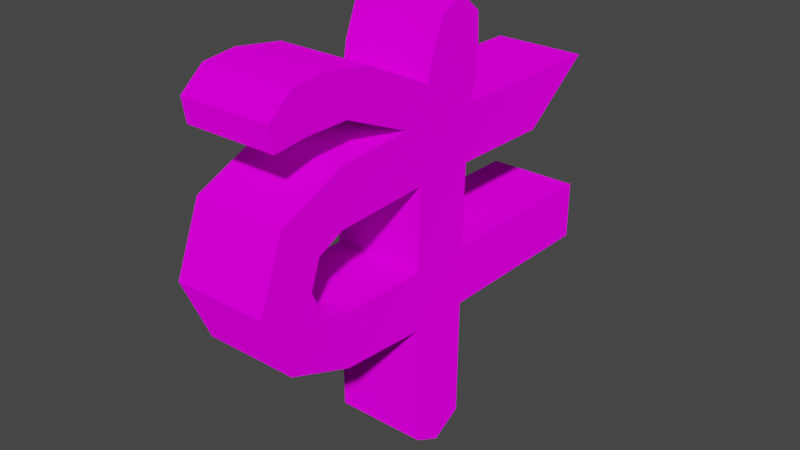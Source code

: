 # Source: rune_a.blend  (saved by Blender 2.91.10; exported with 4.5.12 LTS)
import bpy
from mathutils import Matrix  # noqa: F401  (used for matrix-valued properties, if any)

bpy.ops.wm.read_factory_settings(use_empty=True)
scene = bpy.context.scene
scene.name = 'Scene'

# ---- collections
col_collection = bpy.data.collections.new('Collection'); scene.collection.children.link(col_collection)

# ---- images (referenced by path relative to the original .blend; pixels are not part of the script)
import os
ASSET_DIR = os.environ.get("B2B_ASSET_DIR", "")  # directory of the original .blend (textures are referenced by path, not embedded)
HERE = os.path.dirname(os.path.abspath(__file__))  # packed textures are extracted next to this script under _unpacked/

def load_image(name, relpath, width, height, colorspace="sRGB"):
    """Load a texture the original file referenced (path relative to the .blend, or extracted next to this script)."""
    p = next((c for c in (os.path.join(HERE, relpath), os.path.join(ASSET_DIR, relpath)) if relpath and os.path.exists(c)), "")
    if p:
        img = bpy.data.images.load(p, check_existing=True)
        img.name = name
    else:  # same state as the original file: an image datablock whose file is absent (Cycles renders it pink)
        img = bpy.data.images.new(name, width, height)
        img.source = "FILE"
        img.filepath = "//" + (relpath or name)
    img.colorspace_settings.name = colorspace
    return img
img_rune_a_png = load_image('rune_a.png', 'rune_a.png', 1024, 1024, 'sRGB')

# ---- materials (node trees are filled in below, after node groups)
mat_material_001 = bpy.data.materials.new('Material.001')
mat_material_001.use_transparent_shadow = False

# ---- material node trees
mat_material_001.use_nodes = True; mat_material_001.node_tree.nodes.clear()
_N = mat_material_001.node_tree.nodes; _L = mat_material_001.node_tree.links
n0 = _N.new('ShaderNodeOutputMaterial'); n0.name = 'Material Output'; n0.location = (300, 300)
n1 = _N.new('ShaderNodeBsdfDiffuse'); n1.name = 'Diffuse BSDF'; n1.location = (10, 300)
n1.inputs[1].default_value = 0.5
n2 = _N.new('ShaderNodeTexImage'); n2.name = 'Image Texture'; n2.location = (-280, 280)
n2.image = img_rune_a_png
_L.new(n1.outputs[0], n0.inputs[0])
_L.new(n2.outputs[0], n1.inputs[0])
n0.is_active_output = True

# ---- world
world_world = bpy.data.worlds.new('World'); scene.world = world_world
world_world.use_nodes = True; world_world.node_tree.nodes.clear()
_N = world_world.node_tree.nodes; _L = world_world.node_tree.links
n0 = _N.new('ShaderNodeOutputWorld'); n0.name = 'World Output'; n0.location = (300, 300)
n1 = _N.new('ShaderNodeBackground'); n1.name = 'Background'; n1.location = (10, 300)
n1.inputs[0].default_value = (0.05088, 0.05088, 0.05088, 1.0)
_L.new(n1.outputs[0], n0.inputs[0])
n0.is_active_output = True
world_world.color = (0.05088, 0.05088, 0.05088)
world_world.use_sun_shadow = False
world_world.sun_shadow_jitter_overblur = 0.0

# ---- meshes
me_plane = bpy.data.meshes.new('Plane')
me_plane.from_pydata([(-4.453e-09, -0.06061, 0.07873), (5.26e-09, 0.06729, 0.08463), (7.907e-08, -0.0002757, 0.9557), (8.675e-08, 0.1015, 0.9398), (1.805e-10, -1.363e-17, 0.04708), (8.304e-08, 0.05229, 0.9815), (7.804e-09, -0.0657, 0.3443), (1.808e-08, 0.07047, 0.3443), (1.294e-08, 0.002383, 0.3443), (2.438e-08, 0.07047, 0.471), (1.924e-08, 0.002383, 0.471), (1.41e-08, -0.0657, 0.471), (2.859e-08, 0.08465, 0.7685), (2.345e-08, 0.01657, 0.7685), (4.824e-08, 0.4698, 0.338), (5.453e-08, 0.4698, 0.4647), (-9.661e-10, -0.2611, 0.4778), (-6.762e-09, -0.2611, 0.3611), (-5.475e-09, -0.3209, 0.4996), (-1.75e-08, -0.4034, 0.4171), (-7.502e-09, -0.3477, 0.5572), (-2.211e-08, -0.4644, 0.5572), (-5.86e-09, -0.326, 0.6169), (-1.789e-08, -0.4085, 0.6994), (-1.511e-09, -0.2684, 0.6438), (-7.306e-09, -0.2684, 0.7605), (1.622e-08, -0.05844, 0.6505), (2.65e-08, 0.07772, 0.6505), (2.136e-08, 0.00964, 0.6505), (5.856e-08, 0.1048, 0.8793), (5.342e-08, 0.03674, 0.8793), (5.729e-08, 0.4648, 0.7648), (4.368e-08, 0.3054, 0.6468), (4.828e-08, -0.03134, 0.8793), (1.831e-08, -0.05152, 0.7685), (3.123e-08, -0.03873, 0.8392), (1.226e-08, -0.1004, 0.7707), (1.951e-08, -0.1967, 0.9155), (6.9e-10, -0.2505, 0.837), (1.159e-08, -0.3015, 0.9314), (-6.577e-09, -0.3443, 0.8375), (6.235e-09, -0.3725, 0.9238), (-1.194e-08, -0.4153, 0.8299), (-5.166e-09, -0.4234, 0.881), (0.2, -0.06061, 0.07873), (0.2, 0.06729, 0.08463), (0.2, -0.0002757, 0.9557), (0.2, 0.1015, 0.9398), (0.2, -1.51e-08, 0.04708), (0.2, 0.05229, 0.9815), (0.2, -0.0657, 0.3443), (0.2, 0.07047, 0.3443), (0.2, 0.002383, 0.3443), (0.2, 0.07047, 0.471), (0.2, 0.002383, 0.471), (0.2, -0.0657, 0.471), (0.2, 0.08465, 0.7685), (0.2, 0.01657, 0.7685), (0.2, 0.4698, 0.338), (0.2, 0.4698, 0.4647), (0.2, -0.2611, 0.4778), (0.2, -0.2611, 0.3611), (0.2, -0.3209, 0.4996), (0.2, -0.4034, 0.4171), (0.2, -0.3477, 0.5572), (0.2, -0.4644, 0.5572), (0.2, -0.326, 0.6169), (0.2, -0.4085, 0.6994), (0.2, -0.2684, 0.6438), (0.2, -0.2684, 0.7605), (0.2, -0.05844, 0.6505), (0.2, 0.07772, 0.6505), (0.2, 0.00964, 0.6505), (0.2, 0.1048, 0.8793), (0.2, 0.03674, 0.8793), (0.2, 0.4648, 0.7648), (0.2, 0.3054, 0.6468), (0.2, -0.05152, 0.7685), (0.2, -0.03134, 0.8793), (0.2, -0.03873, 0.8392), (0.2, -0.1004, 0.7707), (0.2, -0.1967, 0.9155), (0.2, -0.2505, 0.837), (0.2, -0.3015, 0.9314), (0.2, -0.3443, 0.8375), (0.2, -0.3725, 0.9238), (0.2, -0.4153, 0.8299), (0.2, -0.4234, 0.881)], [], [(30, 5, 3, 29), (33, 2, 5, 30), (0, 6, 8, 4), (4, 8, 7, 1), (6, 11, 10, 8), (8, 10, 9, 7), (26, 34, 13, 28), (28, 13, 12, 27), (9, 15, 14, 7), (6, 17, 16, 11), (17, 19, 18, 16), (19, 21, 20, 18), (21, 23, 22, 20), (23, 25, 24, 22), (10, 28, 27, 9), (11, 26, 28, 10), (34, 35, 33, 30, 13), (13, 30, 29, 12), (24, 25, 36, 34, 26), (12, 31, 32, 27), (34, 36, 35), (36, 38, 37, 35), (38, 40, 39, 37), (40, 42, 43, 41, 39), (74, 73, 47, 49), (78, 74, 49, 46), (44, 48, 52, 50), (48, 45, 51, 52), (50, 52, 54, 55), (52, 51, 53, 54), (70, 72, 57, 77), (72, 71, 56, 57), (53, 51, 58, 59), (50, 55, 60, 61), (61, 60, 62, 63), (63, 62, 64, 65), (65, 64, 66, 67), (67, 66, 68, 69), (54, 53, 71, 72), (55, 54, 72, 70), (77, 57, 74, 78, 79), (57, 56, 73, 74), (68, 70, 77, 80, 69), (56, 71, 76, 75), (77, 79, 80), (80, 79, 81, 82), (82, 81, 83, 84), (84, 83, 85, 87, 86), (9, 27, 71, 53), (38, 36, 80, 82), (4, 1, 45, 48), (29, 3, 47, 73), (16, 18, 62, 60), (37, 39, 83, 81), (5, 2, 46, 49), (19, 17, 61, 63), (40, 38, 82, 84), (0, 4, 48, 44), (12, 29, 73, 56), (43, 42, 86, 87), (3, 5, 49, 47), (18, 20, 64, 62), (35, 34, 77, 79), (39, 41, 85, 83), (21, 19, 63, 65), (2, 33, 78, 46), (42, 40, 84, 86), (33, 35, 79, 78), (41, 43, 87, 85), (1, 7, 51, 45), (20, 22, 66, 64), (36, 25, 69, 80), (14, 15, 59, 58), (23, 21, 65, 67), (7, 14, 58, 51), (24, 26, 70, 68), (15, 9, 53, 59), (34, 36, 80, 77), (22, 24, 68, 66), (32, 31, 75, 76), (25, 23, 67, 69), (11, 16, 60, 55), (27, 32, 76, 71), (35, 37, 81, 79), (6, 0, 44, 50), (17, 6, 50, 61), (31, 12, 56, 75), (26, 11, 55, 70)])
_uv = me_plane.uv_layers.new(name='UVMap')
_uv.uv.foreach_set('vector', [0.05765, 0.1646, 0.01897, 0.1312, 0.04939, 0.1216, 0.07558, 0.1361, 0.03971, 0.1931, 0.01593, 0.16, 0.01897, 0.1312, 0.05765, 0.1646, 0.367, 0.4162, 0.2546, 0.3484, 0.2725, 0.3199, 0.3962, 0.3992, 0.3962, 0.3992, 0.2725, 0.3199, 0.2904, 0.2914, 0.3982, 0.3611, 0.2546, 0.3484, 0.2015, 0.315, 0.2195, 0.2865, 0.2725, 0.3199, 0.2725, 0.3199, 0.2195, 0.2865, 0.2374, 0.2581, 0.2904, 0.2914, 0.1283, 0.2647, 0.08077, 0.2307, 0.0987, 0.2022, 0.1463, 0.2362, 0.1463, 0.2362, 0.0987, 0.2022, 0.1166, 0.1738, 0.1642, 0.2077, 0.2374, 0.2581, 0.3452, 0.09257, 0.3982, 0.1259, 0.2904, 0.2914, 0.2546, 0.3484, 0.196, 0.4258, 0.1472, 0.395, 0.2015, 0.315, 0.196, 0.4258, 0.1352, 0.4706, 0.1224, 0.4143, 0.1472, 0.395, 0.1352, 0.4706, 0.06044, 0.4592, 0.09118, 0.4103, 0.1224, 0.4143, 0.06044, 0.4592, 0.01564, 0.3983, 0.07191, 0.3855, 0.09118, 0.4103, 0.01564, 0.3983, 0.02701, 0.3236, 0.07585, 0.3543, 0.07191, 0.3855, 0.2195, 0.2865, 0.1463, 0.2362, 0.1642, 0.2077, 0.2374, 0.2581, 0.2015, 0.315, 0.1283, 0.2647, 0.1463, 0.2362, 0.2195, 0.2865, 0.08077, 0.2307, 0.05453, 0.2068, 0.03971, 0.1931, 0.05765, 0.1646, 0.0987, 0.2022, 0.0987, 0.2022, 0.05765, 0.1646, 0.07558, 0.1361, 0.1166, 0.1738, 0.07585, 0.3543, 0.02701, 0.3236, 0.06694, 0.2506, 0.08077, 0.2307, 0.1283, 0.2647, 0.1166, 0.1738, 0.2183, 0.01564, 0.2257, 0.1134, 0.1642, 0.2077, 0.5974, 0.3312, 0.6008, 0.3072, 0.5619, 0.3308, 0.6008, 0.3072, 0.5825, 0.2282, 0.5394, 0.2471, 0.5619, 0.3308, 0.5825, 0.2282, 0.5909, 0.1826, 0.5414, 0.1947, 0.5394, 0.2471, 0.5909, 0.1826, 0.6012, 0.1488, 0.5771, 0.1401, 0.5517, 0.1609, 0.5414, 0.1947, 0.05714, 0.1648, 0.07501, 0.1363, 0.04879, 0.1218, 0.0184, 0.1315, 0.03927, 0.1934, 0.05714, 0.1648, 0.0184, 0.1315, 0.01542, 0.1603, 0.3671, 0.4157, 0.3963, 0.3986, 0.2723, 0.3196, 0.2545, 0.3482, 0.3963, 0.3986, 0.3982, 0.3606, 0.2902, 0.2911, 0.2723, 0.3196, 0.2545, 0.3482, 0.2723, 0.3196, 0.2192, 0.2864, 0.2014, 0.3149, 0.2723, 0.3196, 0.2902, 0.2911, 0.2371, 0.2579, 0.2192, 0.2864, 0.1281, 0.2648, 0.1459, 0.2362, 0.09829, 0.2024, 0.08042, 0.2309, 0.1459, 0.2362, 0.1638, 0.2077, 0.1162, 0.1738, 0.09829, 0.2024, 0.2371, 0.2579, 0.2902, 0.2911, 0.3977, 0.1254, 0.3446, 0.09214, 0.2545, 0.3482, 0.2014, 0.3149, 0.1472, 0.395, 0.1961, 0.4257, 0.1961, 0.4257, 0.1472, 0.395, 0.1224, 0.4143, 0.1353, 0.4706, 0.1353, 0.4706, 0.1224, 0.4143, 0.09122, 0.4105, 0.06058, 0.4594, 0.06058, 0.4594, 0.09122, 0.4105, 0.0719, 0.3857, 0.01565, 0.3986, 0.01565, 0.3986, 0.0719, 0.3857, 0.07577, 0.3545, 0.02686, 0.3239, 0.2192, 0.2864, 0.2371, 0.2579, 0.1638, 0.2077, 0.1459, 0.2362, 0.2014, 0.3149, 0.2192, 0.2864, 0.1459, 0.2362, 0.1281, 0.2648, 0.08042, 0.2309, 0.09829, 0.2024, 0.05714, 0.1648, 0.03927, 0.1934, 0.05412, 0.207, 0.09829, 0.2024, 0.1162, 0.1738, 0.07501, 0.1363, 0.05714, 0.1648, 0.07577, 0.3545, 0.1281, 0.2648, 0.08042, 0.2309, 0.06663, 0.2508, 0.02686, 0.3239, 0.1162, 0.1738, 0.1638, 0.2077, 0.2251, 0.1133, 0.2174, 0.01549, 0.5978, 0.331, 0.5623, 0.3308, 0.6012, 0.3071, 0.6012, 0.3071, 0.5623, 0.3308, 0.5397, 0.2471, 0.5827, 0.2281, 0.5827, 0.2281, 0.5397, 0.2471, 0.5415, 0.1947, 0.591, 0.1824, 0.591, 0.1824, 0.5415, 0.1947, 0.5517, 0.1609, 0.5771, 0.1401, 0.6012, 0.1486, 0.8434, 0.5031, 0.8434, 0.4143, 0.9423, 0.4143, 0.9423, 0.5031, 0.4604, 0.5018, 0.5415, 0.5018, 0.5415, 0.6007, 0.4604, 0.6007, 0.6717, 0.667, 0.6717, 0.7051, 0.5728, 0.7051, 0.5728, 0.667, 0.2447, 0.6877, 0.2447, 0.7177, 0.1458, 0.7177, 0.1458, 0.6877, 0.8019, 0.5985, 0.8019, 0.63, 0.703, 0.63, 0.703, 0.5985, 0.2325, 0.5018, 0.285, 0.5018, 0.285, 0.6007, 0.2325, 0.6007, 0.2447, 0.7495, 0.2447, 0.7785, 0.1458, 0.7785, 0.1458, 0.7495, 0.01564, 0.6744, 0.01564, 0.5988, 0.1145, 0.5988, 0.1145, 0.6744, 0.414, 0.5018, 0.4604, 0.5018, 0.4604, 0.6007, 0.414, 0.6007, 0.6717, 0.6332, 0.6717, 0.667, 0.5728, 0.667, 0.5728, 0.6332, 0.2447, 0.632, 0.2447, 0.6877, 0.1458, 0.6877, 0.1458, 0.632, 0.3531, 0.5018, 0.3787, 0.5018, 0.3787, 0.6007, 0.3531, 0.6007, 0.2447, 0.7177, 0.2447, 0.7495, 0.1458, 0.7495, 0.1458, 0.7177, 0.8019, 0.63, 0.8019, 0.6614, 0.703, 0.6614, 0.703, 0.63, 0.703, 0.9191, 0.703, 0.8836, 0.8019, 0.8836, 0.8019, 0.9191, 0.285, 0.5018, 0.3203, 0.5018, 0.3203, 0.6007, 0.285, 0.6007, 0.01564, 0.75, 0.01564, 0.6744, 0.1145, 0.6744, 0.1145, 0.75, 0.2447, 0.7785, 0.2447, 0.8193, 0.1458, 0.8193, 0.1458, 0.7785, 0.3787, 0.5018, 0.414, 0.5018, 0.414, 0.6007, 0.3787, 0.6007, 0.2447, 0.8193, 0.2447, 0.8394, 0.1458, 0.8394, 0.1458, 0.8193, 0.3203, 0.5018, 0.3531, 0.5018, 0.3531, 0.6007, 0.3203, 0.6007, 0.6717, 0.7051, 0.6717, 0.8335, 0.5728, 0.8335, 0.5728, 0.7051, 0.8019, 0.6614, 0.8019, 0.6928, 0.703, 0.6928, 0.703, 0.6614, 0.01564, 0.9844, 0.01564, 0.9012, 0.1145, 0.9012, 0.1145, 0.9844, 0.8434, 0.7632, 0.8434, 0.7006, 0.9423, 0.7006, 0.9423, 0.7632, 0.01564, 0.8256, 0.01564, 0.75, 0.1145, 0.75, 0.1145, 0.8256, 0.8434, 0.9607, 0.8434, 0.7632, 0.9423, 0.7632, 0.9423, 0.9607, 0.8019, 0.7243, 0.8019, 0.8281, 0.703, 0.8281, 0.703, 0.7243, 0.8434, 0.7006, 0.8434, 0.5031, 0.9423, 0.5031, 0.9423, 0.7006, 0.703, 0.8836, 0.703, 0.8594, 0.8019, 0.8594, 0.8019, 0.8836, 0.8019, 0.6928, 0.8019, 0.7243, 0.703, 0.7243, 0.703, 0.6928, 0.8434, 0.3017, 0.8434, 0.2036, 0.9423, 0.2036, 0.9423, 0.3017, 0.01564, 0.9012, 0.01564, 0.8256, 0.1145, 0.8256, 0.1145, 0.9012, 0.8019, 0.5018, 0.8019, 0.5985, 0.703, 0.5985, 0.703, 0.5018, 0.8434, 0.4143, 0.8434, 0.3017, 0.9423, 0.3017, 0.9423, 0.4143, 0.1458, 0.5018, 0.2325, 0.5018, 0.2325, 0.6007, 0.1458, 0.6007, 0.6717, 0.5018, 0.6717, 0.6332, 0.5728, 0.6332, 0.5728, 0.5018, 0.01564, 0.5988, 0.01564, 0.5018, 0.1145, 0.5018, 0.1145, 0.5988, 0.8434, 0.2036, 0.8434, 0.01564, 0.9423, 0.01564, 0.9423, 0.2036, 0.4304, 0.8543, 0.4304, 0.9431, 0.3315, 0.9431, 0.3315, 0.8543])
me_plane.materials.append(mat_material_001)
me_plane.use_remesh_fix_poles = True
me_plane.use_remesh_preserve_attributes = False
me_plane.use_mirror_vertex_groups = False
me_plane.update()

# ---- objects
ob_empty = bpy.data.objects.new('Empty', None)
ob_plane = bpy.data.objects.new('Plane', me_plane)

# ---- transforms, parenting, visibility, modifiers, constraints
ob_empty.location = (0.0, 0.0, 0.5)
ob_empty.rotation_euler = (1.571, -0.0, 1.571)
ob_empty.scale = (0.2005, 0.2005, 0.2005)
ob_empty.empty_display_type = 'IMAGE'
ob_empty.empty_display_size = 5.0
ob_empty.lineart.crease_threshold = 0.0
ob_plane.location = (0.0, 0.0, 0.0)
ob_plane.lineart.crease_threshold = 0.0

# ---- collection membership
col_collection.objects.link(ob_empty)
col_collection.objects.link(ob_plane)

# ---- scene / render settings (as saved in the file)
scene.frame_start = 1; scene.frame_end = 250; scene.frame_set(1)
scene.render.engine = 'BLENDER_EEVEE_NEXT'
scene.cycles.use_denoising = False
scene.cycles.samples = 128
scene.cycles.sampling_pattern = 'TABULATED_SOBOL'
scene.cycles.use_adaptive_sampling = False
scene.cycles.use_light_tree = False
scene.view_settings.view_transform = 'Filmic'
bpy.context.view_layer.update()

# ---- added for rendering (the .blend has no active camera and no usable light): camera, sun
cam_auto = bpy.data.cameras.new('AutoCamera')
cam_auto.lens = 50.0
cam_auto.sensor_width = 36.0
cam_auto.clip_end = 1000.0
ob_auto_camera = bpy.data.objects.new('AutoCamera', cam_auto)
scene.collection.objects.link(ob_auto_camera)
ob_auto_camera.location = (1.33646, -1.48105, 1.50345)
ob_auto_camera.rotation_euler = (1.09748, -7.21219e-08, 0.694738)
scene.camera = ob_auto_camera
light_auto_sun = bpy.data.lights.new('AutoSun', 'SUN')
light_auto_sun.energy = 3.0
light_auto_sun.angle = 0.0523599
ob_auto_sun = bpy.data.objects.new('AutoSun', light_auto_sun)
scene.collection.objects.link(ob_auto_sun)
ob_auto_sun.rotation_euler = (0.872665, 0.174533, 0.523599)
bpy.context.view_layer.update()
